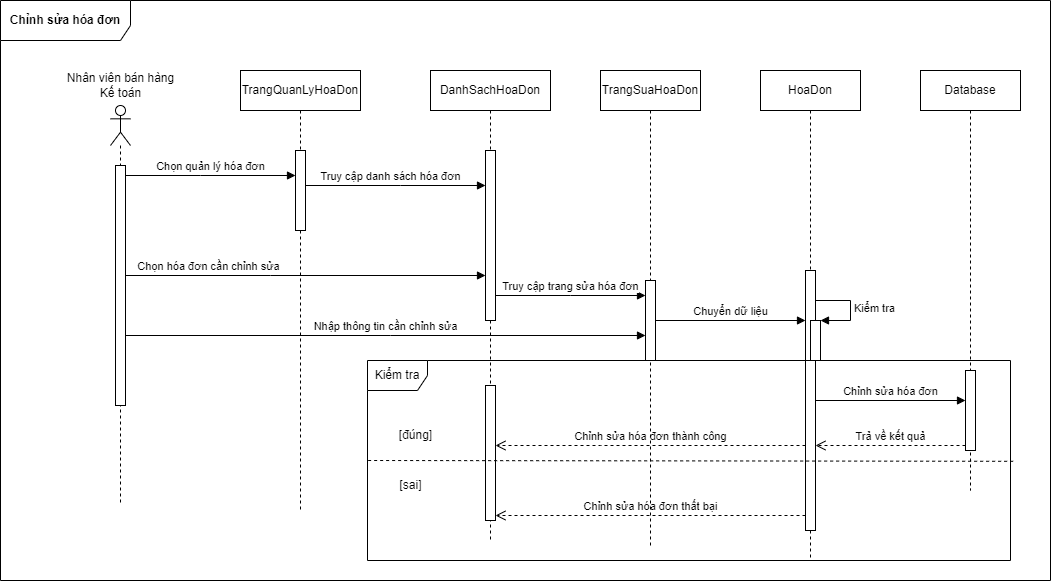

The diagram above was exported from draw.io. Its source (the exported page's mxGraphModel, read from the mxfile embedded in the PNG):
<mxGraphModel dx="1278" dy="649" grid="1" gridSize="10" guides="1" tooltips="1" connect="1" arrows="1" fold="1" page="1" pageScale="1" pageWidth="1654" pageHeight="1169" math="0" shadow="0">
  <root>
    <mxCell id="0" />
    <mxCell id="1" parent="0" />
    <mxCell id="me67Bzt3jDngGpMRrntU-1" value="" style="shape=umlLifeline;participant=umlActor;perimeter=lifelinePerimeter;whiteSpace=wrap;html=1;container=1;collapsible=0;recursiveResize=0;verticalAlign=top;spacingTop=36;outlineConnect=0;" parent="1" vertex="1">
      <mxGeometry x="390" y="240" width="20" height="400" as="geometry" />
    </mxCell>
    <mxCell id="me67Bzt3jDngGpMRrntU-2" value="" style="html=1;points=[];perimeter=orthogonalPerimeter;" parent="me67Bzt3jDngGpMRrntU-1" vertex="1">
      <mxGeometry x="5" y="60" width="10" height="240" as="geometry" />
    </mxCell>
    <mxCell id="me67Bzt3jDngGpMRrntU-3" value="Nhân viên bán hàng&lt;br&gt;Kế toán" style="text;html=1;align=center;verticalAlign=middle;resizable=0;points=[];autosize=1;strokeColor=none;fillColor=none;" parent="1" vertex="1">
      <mxGeometry x="340" y="205" width="120" height="30" as="geometry" />
    </mxCell>
    <mxCell id="me67Bzt3jDngGpMRrntU-4" value="Chọn quản lý hóa đơn" style="html=1;verticalAlign=bottom;startArrow=oval;endArrow=block;startSize=0;rounded=0;" parent="1" source="me67Bzt3jDngGpMRrntU-2" target="me67Bzt3jDngGpMRrntU-12" edge="1">
      <mxGeometry relative="1" as="geometry">
        <mxPoint x="540" y="400" as="sourcePoint" />
        <Array as="points">
          <mxPoint x="480" y="310" />
        </Array>
        <mxPoint x="565" y="310" as="targetPoint" />
      </mxGeometry>
    </mxCell>
    <mxCell id="me67Bzt3jDngGpMRrntU-5" value="Truy cập danh sách hóa đơn" style="html=1;verticalAlign=bottom;startArrow=oval;endArrow=block;startSize=0;rounded=0;" parent="1" target="me67Bzt3jDngGpMRrntU-14" edge="1">
      <mxGeometry relative="1" as="geometry">
        <mxPoint x="575" y="320" as="sourcePoint" />
        <Array as="points">
          <mxPoint x="680" y="320" />
        </Array>
        <mxPoint x="780" y="320" as="targetPoint" />
      </mxGeometry>
    </mxCell>
    <mxCell id="me67Bzt3jDngGpMRrntU-6" value="Chọn hóa đơn cần chỉnh sửa" style="html=1;verticalAlign=bottom;startArrow=oval;startFill=1;endArrow=block;startSize=0;rounded=0;" parent="1" source="me67Bzt3jDngGpMRrntU-2" target="me67Bzt3jDngGpMRrntU-14" edge="1">
      <mxGeometry x="-0.5405" width="60" relative="1" as="geometry">
        <mxPoint x="600" y="440" as="sourcePoint" />
        <mxPoint x="780" y="430" as="targetPoint" />
        <Array as="points">
          <mxPoint x="550" y="410" />
        </Array>
        <mxPoint as="offset" />
      </mxGeometry>
    </mxCell>
    <mxCell id="me67Bzt3jDngGpMRrntU-8" value="Database" style="shape=umlLifeline;perimeter=lifelinePerimeter;whiteSpace=wrap;html=1;container=1;collapsible=0;recursiveResize=0;outlineConnect=0;" parent="1" vertex="1">
      <mxGeometry x="1200" y="205" width="100" height="420" as="geometry" />
    </mxCell>
    <mxCell id="me67Bzt3jDngGpMRrntU-9" value="" style="html=1;points=[];perimeter=orthogonalPerimeter;" parent="me67Bzt3jDngGpMRrntU-8" vertex="1">
      <mxGeometry x="45" y="300" width="10" height="80" as="geometry" />
    </mxCell>
    <mxCell id="me67Bzt3jDngGpMRrntU-10" value="&lt;b&gt;Chỉnh sửa hóa đơn&lt;/b&gt;" style="shape=umlFrame;whiteSpace=wrap;html=1;width=130;height=40;" parent="1" vertex="1">
      <mxGeometry x="280" y="135" width="1050" height="580" as="geometry" />
    </mxCell>
    <mxCell id="me67Bzt3jDngGpMRrntU-11" value="TrangQuanLyHoaDon" style="shape=umlLifeline;perimeter=lifelinePerimeter;whiteSpace=wrap;html=1;container=1;collapsible=0;recursiveResize=0;outlineConnect=0;" parent="1" vertex="1">
      <mxGeometry x="520" y="205" width="120" height="440" as="geometry" />
    </mxCell>
    <mxCell id="me67Bzt3jDngGpMRrntU-12" value="" style="html=1;points=[];perimeter=orthogonalPerimeter;" parent="me67Bzt3jDngGpMRrntU-11" vertex="1">
      <mxGeometry x="55" y="80" width="10" height="80" as="geometry" />
    </mxCell>
    <mxCell id="me67Bzt3jDngGpMRrntU-13" value="DanhSachHoaDon" style="shape=umlLifeline;perimeter=lifelinePerimeter;whiteSpace=wrap;html=1;container=1;collapsible=0;recursiveResize=0;outlineConnect=0;" parent="1" vertex="1">
      <mxGeometry x="710" y="205" width="120" height="470" as="geometry" />
    </mxCell>
    <mxCell id="me67Bzt3jDngGpMRrntU-14" value="" style="html=1;points=[];perimeter=orthogonalPerimeter;" parent="me67Bzt3jDngGpMRrntU-13" vertex="1">
      <mxGeometry x="55" y="80" width="10" height="170" as="geometry" />
    </mxCell>
    <mxCell id="me67Bzt3jDngGpMRrntU-31" value="" style="html=1;points=[];perimeter=orthogonalPerimeter;" parent="me67Bzt3jDngGpMRrntU-13" vertex="1">
      <mxGeometry x="55" y="315" width="10" height="135" as="geometry" />
    </mxCell>
    <mxCell id="me67Bzt3jDngGpMRrntU-15" value="HoaDon" style="shape=umlLifeline;perimeter=lifelinePerimeter;whiteSpace=wrap;html=1;container=1;collapsible=0;recursiveResize=0;outlineConnect=0;" parent="1" vertex="1">
      <mxGeometry x="1040" y="205" width="100" height="490" as="geometry" />
    </mxCell>
    <mxCell id="me67Bzt3jDngGpMRrntU-16" value="" style="html=1;points=[];perimeter=orthogonalPerimeter;" parent="me67Bzt3jDngGpMRrntU-15" vertex="1">
      <mxGeometry x="45" y="200" width="10" height="260" as="geometry" />
    </mxCell>
    <mxCell id="me67Bzt3jDngGpMRrntU-17" value="" style="html=1;points=[];perimeter=orthogonalPerimeter;" parent="me67Bzt3jDngGpMRrntU-15" vertex="1">
      <mxGeometry x="50" y="250" width="10" height="40" as="geometry" />
    </mxCell>
    <mxCell id="me67Bzt3jDngGpMRrntU-18" value="Kiểm tra" style="edgeStyle=orthogonalEdgeStyle;html=1;align=left;spacingLeft=2;endArrow=block;rounded=0;" parent="me67Bzt3jDngGpMRrntU-15" source="me67Bzt3jDngGpMRrntU-16" target="me67Bzt3jDngGpMRrntU-17" edge="1">
      <mxGeometry relative="1" as="geometry">
        <mxPoint x="60" y="230" as="sourcePoint" />
        <Array as="points">
          <mxPoint x="90" y="230" />
          <mxPoint x="90" y="250" />
        </Array>
      </mxGeometry>
    </mxCell>
    <mxCell id="me67Bzt3jDngGpMRrntU-19" value="Kiểm tra" style="shape=umlFrame;whiteSpace=wrap;html=1;" parent="1" vertex="1">
      <mxGeometry x="647" y="495" width="643" height="200" as="geometry" />
    </mxCell>
    <mxCell id="me67Bzt3jDngGpMRrntU-20" value="Chỉnh sửa hóa đơn" style="html=1;verticalAlign=bottom;endArrow=block;rounded=0;" parent="1" source="me67Bzt3jDngGpMRrntU-16" target="me67Bzt3jDngGpMRrntU-9" edge="1">
      <mxGeometry width="80" relative="1" as="geometry">
        <mxPoint x="840" y="430" as="sourcePoint" />
        <mxPoint x="920" y="430" as="targetPoint" />
        <Array as="points" />
      </mxGeometry>
    </mxCell>
    <mxCell id="me67Bzt3jDngGpMRrntU-22" value="Chỉnh sửa hóa đơn thành công" style="html=1;verticalAlign=bottom;endArrow=open;dashed=1;endSize=8;rounded=0;" parent="1" source="me67Bzt3jDngGpMRrntU-16" target="me67Bzt3jDngGpMRrntU-31" edge="1">
      <mxGeometry relative="1" as="geometry">
        <mxPoint x="920" y="430" as="sourcePoint" />
        <mxPoint x="840" y="430" as="targetPoint" />
        <Array as="points">
          <mxPoint x="880" y="580" />
        </Array>
      </mxGeometry>
    </mxCell>
    <mxCell id="me67Bzt3jDngGpMRrntU-23" value="Chỉnh sửa hóa đơn thất bại" style="html=1;verticalAlign=bottom;endArrow=open;dashed=1;endSize=8;rounded=0;" parent="1" source="me67Bzt3jDngGpMRrntU-16" target="me67Bzt3jDngGpMRrntU-31" edge="1">
      <mxGeometry relative="1" as="geometry">
        <mxPoint x="920" y="430" as="sourcePoint" />
        <mxPoint x="790" y="680" as="targetPoint" />
        <Array as="points">
          <mxPoint x="870" y="650" />
        </Array>
      </mxGeometry>
    </mxCell>
    <mxCell id="me67Bzt3jDngGpMRrntU-24" value="" style="endArrow=none;dashed=1;html=1;rounded=0;entryX=1.005;entryY=0.504;entryDx=0;entryDy=0;entryPerimeter=0;exitX=0.001;exitY=0.5;exitDx=0;exitDy=0;exitPerimeter=0;" parent="1" source="me67Bzt3jDngGpMRrntU-19" target="me67Bzt3jDngGpMRrntU-19" edge="1">
      <mxGeometry width="50" height="50" relative="1" as="geometry">
        <mxPoint x="860" y="460" as="sourcePoint" />
        <mxPoint x="910" y="410" as="targetPoint" />
      </mxGeometry>
    </mxCell>
    <mxCell id="me67Bzt3jDngGpMRrntU-25" value="[đúng]" style="text;html=1;align=center;verticalAlign=middle;resizable=0;points=[];autosize=1;strokeColor=none;fillColor=none;" parent="1" vertex="1">
      <mxGeometry x="670" y="560" width="50" height="20" as="geometry" />
    </mxCell>
    <mxCell id="me67Bzt3jDngGpMRrntU-26" value="[sai]" style="text;html=1;align=center;verticalAlign=middle;resizable=0;points=[];autosize=1;strokeColor=none;fillColor=none;" parent="1" vertex="1">
      <mxGeometry x="670" y="610" width="40" height="20" as="geometry" />
    </mxCell>
    <mxCell id="me67Bzt3jDngGpMRrntU-27" value="TrangSuaHoaDon" style="shape=umlLifeline;perimeter=lifelinePerimeter;whiteSpace=wrap;html=1;container=1;collapsible=0;recursiveResize=0;outlineConnect=0;" parent="1" vertex="1">
      <mxGeometry x="880" y="205" width="100" height="475" as="geometry" />
    </mxCell>
    <mxCell id="me67Bzt3jDngGpMRrntU-28" value="" style="html=1;points=[];perimeter=orthogonalPerimeter;" parent="me67Bzt3jDngGpMRrntU-27" vertex="1">
      <mxGeometry x="45" y="210" width="10" height="80" as="geometry" />
    </mxCell>
    <mxCell id="me67Bzt3jDngGpMRrntU-29" value="Nhập thông tin cần chỉnh sửa" style="html=1;verticalAlign=bottom;endArrow=block;rounded=0;" parent="1" source="me67Bzt3jDngGpMRrntU-2" target="me67Bzt3jDngGpMRrntU-28" edge="1">
      <mxGeometry width="80" relative="1" as="geometry">
        <mxPoint x="610" y="480" as="sourcePoint" />
        <mxPoint x="690" y="480" as="targetPoint" />
        <Array as="points">
          <mxPoint x="670" y="470" />
        </Array>
      </mxGeometry>
    </mxCell>
    <mxCell id="me67Bzt3jDngGpMRrntU-30" value="Chuyển dữ liệu" style="html=1;verticalAlign=bottom;endArrow=block;rounded=0;" parent="1" source="me67Bzt3jDngGpMRrntU-28" target="me67Bzt3jDngGpMRrntU-16" edge="1">
      <mxGeometry width="80" relative="1" as="geometry">
        <mxPoint x="610" y="480" as="sourcePoint" />
        <mxPoint x="690" y="480" as="targetPoint" />
      </mxGeometry>
    </mxCell>
    <mxCell id="me67Bzt3jDngGpMRrntU-32" value="Trả về kết quả" style="html=1;verticalAlign=bottom;endArrow=open;dashed=1;endSize=8;rounded=0;" parent="1" source="me67Bzt3jDngGpMRrntU-9" target="me67Bzt3jDngGpMRrntU-16" edge="1">
      <mxGeometry relative="1" as="geometry">
        <mxPoint x="800" y="480" as="sourcePoint" />
        <mxPoint x="720" y="480" as="targetPoint" />
        <Array as="points">
          <mxPoint x="1170" y="580" />
        </Array>
      </mxGeometry>
    </mxCell>
    <mxCell id="JUMNPrJGDbErNyEqSa-Z-1" value="Truy cập trang sửa hóa đơn" style="html=1;verticalAlign=bottom;endArrow=block;rounded=0;" edge="1" parent="1" source="me67Bzt3jDngGpMRrntU-14" target="me67Bzt3jDngGpMRrntU-28">
      <mxGeometry width="80" relative="1" as="geometry">
        <mxPoint x="610" y="430" as="sourcePoint" />
        <mxPoint x="690" y="430" as="targetPoint" />
        <Array as="points">
          <mxPoint x="850" y="430" />
        </Array>
      </mxGeometry>
    </mxCell>
  </root>
</mxGraphModel>